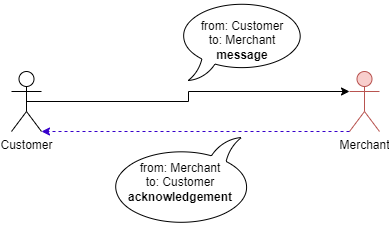

The diagram above was exported from draw.io. Its source (the exported page's mxGraphModel, read from the mxfile embedded in the PNG):
<mxGraphModel dx="848" dy="516" grid="1" gridSize="10" guides="1" tooltips="1" connect="1" arrows="1" fold="1" page="1" pageScale="1" pageWidth="850" pageHeight="1100" math="0" shadow="0">
  <root>
    <mxCell id="0" />
    <mxCell id="1" parent="0" />
    <mxCell id="-SKi8k8AmBTUFrwZSxPr-1" style="edgeStyle=elbowEdgeStyle;rounded=0;orthogonalLoop=1;jettySize=auto;html=1;exitX=0.5;exitY=0.5;exitDx=0;exitDy=0;exitPerimeter=0;entryX=0;entryY=0.3333333333333333;entryDx=0;entryDy=0;entryPerimeter=0;" edge="1" source="-SKi8k8AmBTUFrwZSxPr-2" target="-SKi8k8AmBTUFrwZSxPr-4" parent="1">
      <mxGeometry relative="1" as="geometry">
        <mxPoint x="301.824855787278" y="146.7157287525381" as="targetPoint" />
      </mxGeometry>
    </mxCell>
    <mxCell id="-SKi8k8AmBTUFrwZSxPr-2" value="Customer" style="shape=umlActor;verticalLabelPosition=bottom;verticalAlign=top;html=1;outlineConnect=0;" vertex="1" parent="1">
      <mxGeometry x="184" y="155" width="30" height="60" as="geometry" />
    </mxCell>
    <mxCell id="-SKi8k8AmBTUFrwZSxPr-4" value="Merchant&lt;br&gt;" style="shape=umlActor;verticalLabelPosition=bottom;verticalAlign=top;html=1;outlineConnect=0;fillColor=#f8cecc;strokeColor=#b85450;" vertex="1" parent="1">
      <mxGeometry x="522" y="155" width="30" height="60" as="geometry" />
    </mxCell>
    <mxCell id="-SKi8k8AmBTUFrwZSxPr-5" value="from: Customer&lt;br&gt;to: Merchant&lt;br&gt;&lt;b&gt;message&lt;/b&gt;" style="whiteSpace=wrap;html=1;shape=mxgraph.basic.oval_callout" vertex="1" parent="1">
      <mxGeometry x="350" y="84" width="130" height="80" as="geometry" />
    </mxCell>
    <mxCell id="-SKi8k8AmBTUFrwZSxPr-7" style="edgeStyle=elbowEdgeStyle;rounded=0;orthogonalLoop=1;jettySize=auto;html=1;entryX=1;entryY=1;entryDx=0;entryDy=0;fillColor=#6a00ff;strokeColor=#3700CC;dashed=1;exitX=0;exitY=1;exitDx=0;exitDy=0;exitPerimeter=0;entryPerimeter=0;" edge="1" source="-SKi8k8AmBTUFrwZSxPr-4" target="-SKi8k8AmBTUFrwZSxPr-2" parent="1">
      <mxGeometry relative="1" as="geometry">
        <mxPoint x="436" y="265" as="sourcePoint" />
        <mxPoint x="436.175144212722" y="203.2842712474619" as="targetPoint" />
      </mxGeometry>
    </mxCell>
    <mxCell id="-SKi8k8AmBTUFrwZSxPr-9" value="from: Merchant&lt;br&gt;to: Customer&lt;br&gt;&lt;b&gt;acknowledgement&lt;/b&gt;" style="whiteSpace=wrap;html=1;shape=mxgraph.basic.oval_callout;direction=west;" vertex="1" parent="1">
      <mxGeometry x="280" y="221" width="146" height="89" as="geometry" />
    </mxCell>
  </root>
</mxGraphModel>